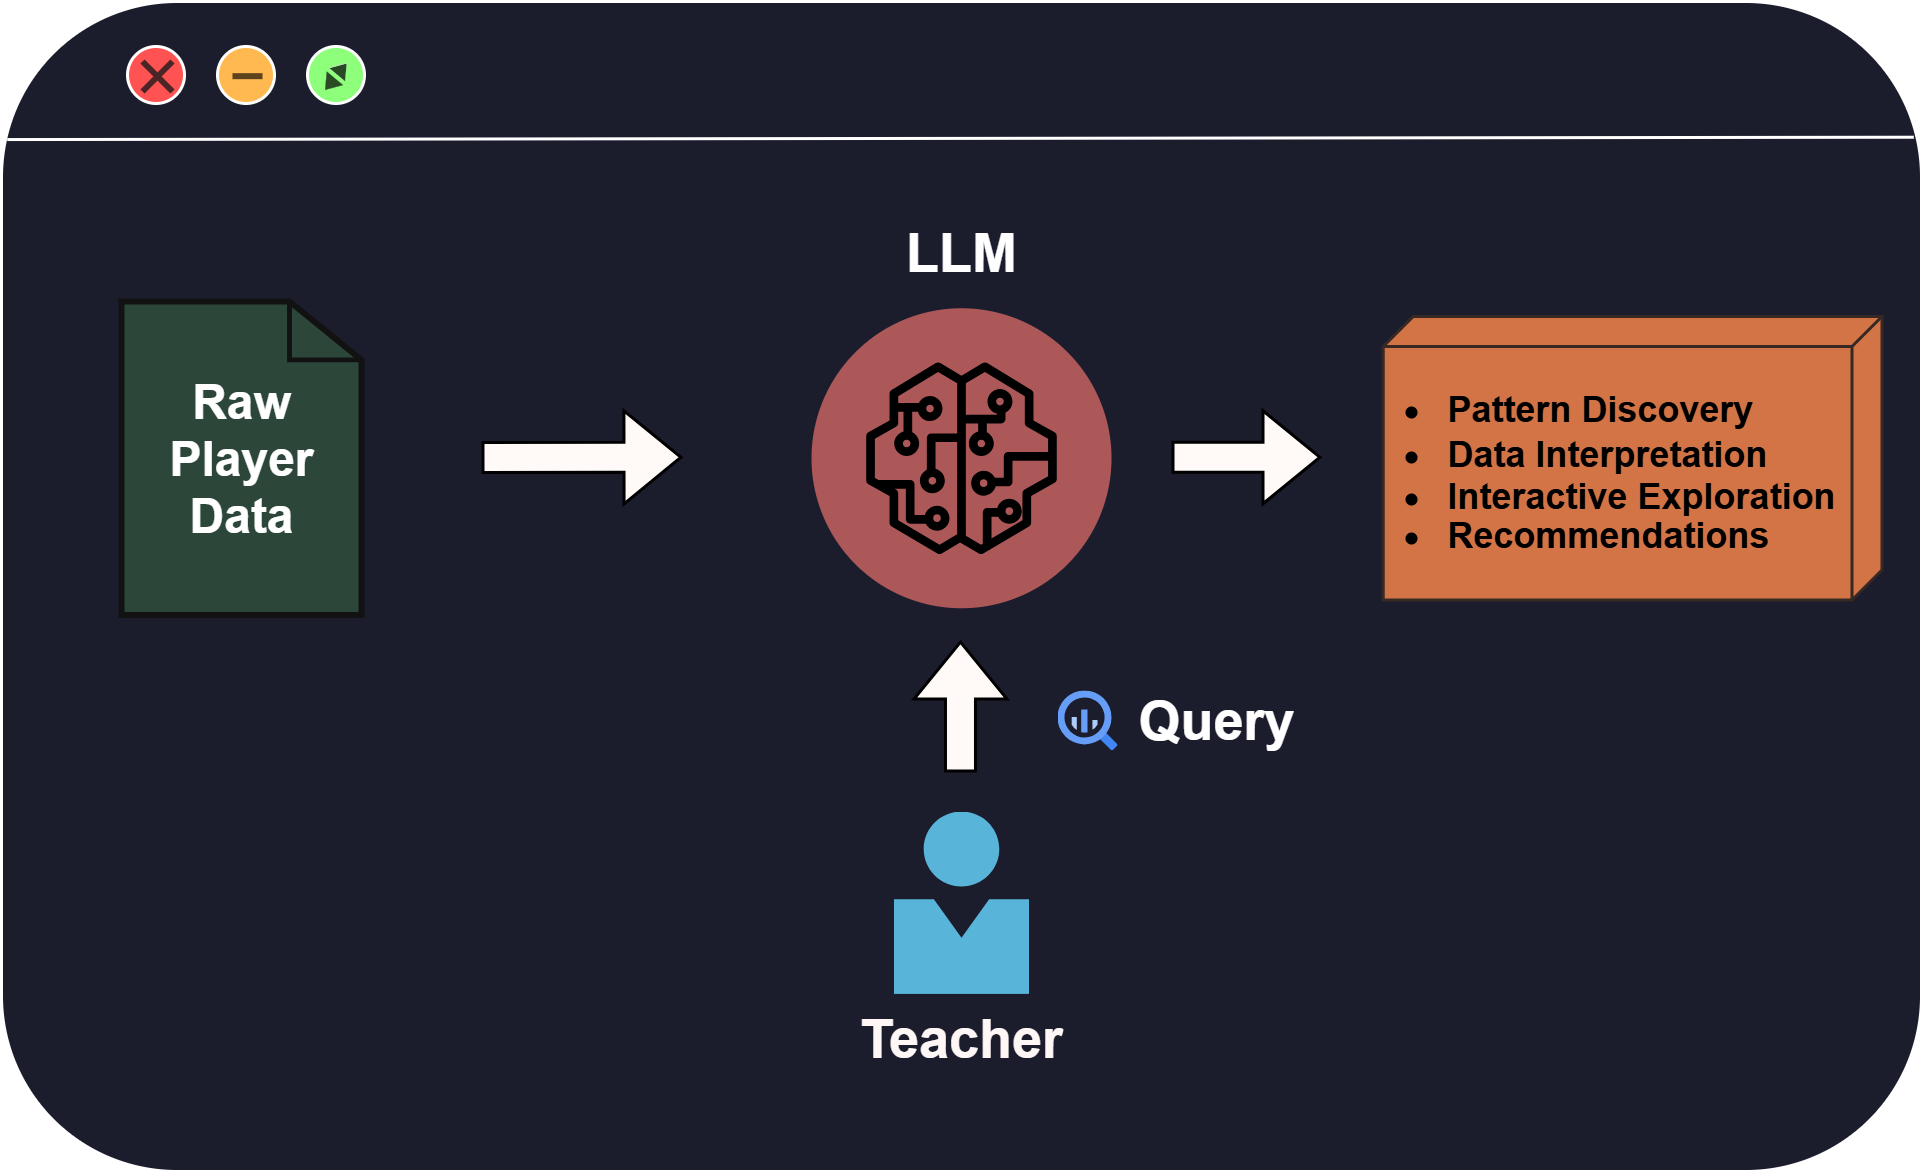

The diagram above was exported from draw.io. Its source (the exported page's mxGraphModel, read from the mxfile embedded in the PNG):
<mxGraphModel dx="1426" dy="751" grid="1" gridSize="10" guides="1" tooltips="1" connect="1" arrows="1" fold="1" page="1" pageScale="1" pageWidth="827" pageHeight="1169" math="0" shadow="0">
  <root>
    <mxCell id="0" />
    <mxCell id="1" parent="0" />
    <mxCell id="SLxwSb5ZaDBBJfzSqSgz-1" value="" style="rounded=1;whiteSpace=wrap;html=1;fillColor=light-dark(#000000,#1B1D2D);movable=1;resizable=1;rotatable=1;deletable=1;editable=1;locked=0;connectable=1;" vertex="1" parent="1">
      <mxGeometry x="60" y="170" width="640" height="390" as="geometry" />
    </mxCell>
    <mxCell id="SLxwSb5ZaDBBJfzSqSgz-2" value="" style="endArrow=none;html=1;rounded=0;movable=1;resizable=1;rotatable=1;deletable=1;editable=1;locked=0;connectable=1;exitX=0.003;exitY=0.118;exitDx=0;exitDy=0;exitPerimeter=0;entryX=0.996;entryY=0.116;entryDx=0;entryDy=0;entryPerimeter=0;" edge="1" parent="1" source="SLxwSb5ZaDBBJfzSqSgz-1" target="SLxwSb5ZaDBBJfzSqSgz-1">
      <mxGeometry width="50" height="50" relative="1" as="geometry">
        <mxPoint x="59.99999999999994" y="210.5999999999999" as="sourcePoint" />
        <mxPoint x="694.2400000000002" y="210.14" as="targetPoint" />
      </mxGeometry>
    </mxCell>
    <mxCell id="SLxwSb5ZaDBBJfzSqSgz-3" value="" style="group" vertex="1" connectable="0" parent="1">
      <mxGeometry x="102" y="185" width="80" height="20" as="geometry" />
    </mxCell>
    <mxCell id="SLxwSb5ZaDBBJfzSqSgz-4" value="" style="group" vertex="1" connectable="0" parent="SLxwSb5ZaDBBJfzSqSgz-3">
      <mxGeometry x="60" width="20" height="20" as="geometry" />
    </mxCell>
    <mxCell id="SLxwSb5ZaDBBJfzSqSgz-5" value="" style="ellipse;whiteSpace=wrap;html=1;aspect=fixed;fillColor=light-dark(#FFFFFF,#8DFF7B);movable=1;resizable=1;rotatable=1;deletable=1;editable=1;locked=0;connectable=1;" vertex="1" parent="SLxwSb5ZaDBBJfzSqSgz-4">
      <mxGeometry width="19" height="19" as="geometry" />
    </mxCell>
    <mxCell id="SLxwSb5ZaDBBJfzSqSgz-6" value="" style="triangle;whiteSpace=wrap;html=1;direction=south;rotation=-140;spacing=1;strokeWidth=0;fillColor=light-dark(#FFFFFF,#284923);movable=1;resizable=1;rotatable=1;deletable=1;editable=1;locked=0;connectable=1;" vertex="1" parent="SLxwSb5ZaDBBJfzSqSgz-4">
      <mxGeometry x="8" y="5" width="7" height="5" as="geometry" />
    </mxCell>
    <mxCell id="SLxwSb5ZaDBBJfzSqSgz-7" value="" style="triangle;whiteSpace=wrap;html=1;direction=south;rotation=40;spacing=1;strokeWidth=0;strokeColor=light-dark(#000000,#35602E);fillColor=light-dark(#FFFFFF,#2A4B24);movable=1;resizable=1;rotatable=1;deletable=1;editable=1;locked=0;connectable=1;" vertex="1" parent="SLxwSb5ZaDBBJfzSqSgz-4">
      <mxGeometry x="4" y="10" width="7" height="5" as="geometry" />
    </mxCell>
    <mxCell id="SLxwSb5ZaDBBJfzSqSgz-8" value="" style="group" vertex="1" connectable="0" parent="SLxwSb5ZaDBBJfzSqSgz-3">
      <mxGeometry x="30" width="20" height="20" as="geometry" />
    </mxCell>
    <mxCell id="SLxwSb5ZaDBBJfzSqSgz-9" value="" style="ellipse;whiteSpace=wrap;html=1;aspect=fixed;fillColor=light-dark(#FFFFFF,#FFB950);" vertex="1" parent="SLxwSb5ZaDBBJfzSqSgz-8">
      <mxGeometry width="19" height="19" as="geometry" />
    </mxCell>
    <mxCell id="SLxwSb5ZaDBBJfzSqSgz-10" value="" style="endArrow=none;html=1;rounded=0;strokeColor=light-dark(#000000,#5D431D);strokeWidth=2;" edge="1" parent="SLxwSb5ZaDBBJfzSqSgz-8">
      <mxGeometry width="50" height="50" relative="1" as="geometry">
        <mxPoint x="5" y="9.889999999999985" as="sourcePoint" />
        <mxPoint x="15" y="9.889999999999985" as="targetPoint" />
      </mxGeometry>
    </mxCell>
    <mxCell id="SLxwSb5ZaDBBJfzSqSgz-11" value="" style="group" vertex="1" connectable="0" parent="SLxwSb5ZaDBBJfzSqSgz-3">
      <mxGeometry width="20" height="20" as="geometry" />
    </mxCell>
    <mxCell id="SLxwSb5ZaDBBJfzSqSgz-12" value="" style="ellipse;whiteSpace=wrap;html=1;aspect=fixed;fillColor=light-dark(#FFFFFF,#FF5252);" vertex="1" parent="SLxwSb5ZaDBBJfzSqSgz-11">
      <mxGeometry width="19" height="19" as="geometry" />
    </mxCell>
    <mxCell id="SLxwSb5ZaDBBJfzSqSgz-13" value="" style="shape=mxgraph.sysml.x;fillColor=light-dark(#FFFFFF,#1D1D1D);strokeColor=light-dark(#000000,#4B2525);strokeWidth=2;" vertex="1" parent="SLxwSb5ZaDBBJfzSqSgz-11">
      <mxGeometry x="5" y="5" width="10" height="10" as="geometry" />
    </mxCell>
    <mxCell id="PzUWt_aklhPvartOqCAC-6" value="" style="ellipse;whiteSpace=wrap;html=1;aspect=fixed;fillColor=light-dark(#FFFFFF,#AC5858);strokeColor=none;" parent="1" vertex="1">
      <mxGeometry x="330" y="272.25" width="100" height="100" as="geometry" />
    </mxCell>
    <mxCell id="PzUWt_aklhPvartOqCAC-4" value="" style="shape=flexArrow;endArrow=classic;html=1;rounded=0;strokeColor=light-dark(#000000,#000000);fillColor=light-dark(#FFFFFF,#FFF9F8);" parent="1" edge="1">
      <mxGeometry width="50" height="50" relative="1" as="geometry">
        <mxPoint x="220" y="322" as="sourcePoint" />
        <mxPoint x="287" y="321.91" as="targetPoint" />
      </mxGeometry>
    </mxCell>
    <mxCell id="PzUWt_aklhPvartOqCAC-1" value="&lt;div&gt;&lt;br&gt;&lt;/div&gt;&lt;div&gt;&lt;br&gt;&lt;/div&gt;&lt;div&gt;&lt;br&gt;&lt;/div&gt;" style="shape=mxgraph.cisco.misc.page_icon;html=1;pointerEvents=1;dashed=0;fillColor=light-dark(#036897,#2D463A);strokeColor=#ffffff;strokeWidth=2;verticalLabelPosition=bottom;verticalAlign=top;align=center;outlineConnect=0;" parent="1" vertex="1">
      <mxGeometry x="100" y="270" width="80" height="104.5" as="geometry" />
    </mxCell>
    <mxCell id="PzUWt_aklhPvartOqCAC-3" value="&lt;b&gt;&lt;font&gt;Raw Player Data&lt;/font&gt;&lt;/b&gt;" style="text;strokeColor=none;fillColor=none;align=center;verticalAlign=middle;spacingLeft=4;spacingRight=4;overflow=hidden;points=[[0,0.5],[1,0.5]];portConstraint=eastwest;rotatable=0;whiteSpace=wrap;html=1;fontSize=16;" parent="1" vertex="1">
      <mxGeometry x="110" y="288.75" width="60" height="67" as="geometry" />
    </mxCell>
    <mxCell id="PzUWt_aklhPvartOqCAC-7" value="" style="sketch=0;outlineConnect=0;fontColor=#232F3E;gradientColor=none;fillColor=light-dark(#000000,#000000);strokeColor=none;dashed=0;verticalLabelPosition=bottom;verticalAlign=top;align=center;html=1;fontSize=12;fontStyle=0;aspect=fixed;pointerEvents=1;shape=mxgraph.aws4.sagemaker_model;" parent="1" vertex="1">
      <mxGeometry x="348" y="290.25" width="64" height="64" as="geometry" />
    </mxCell>
    <mxCell id="PzUWt_aklhPvartOqCAC-9" value="" style="shape=flexArrow;endArrow=classic;html=1;rounded=0;strokeColor=light-dark(#000000,#000000);fillColor=light-dark(#FFFFFF,#FFF9F8);" parent="1" edge="1">
      <mxGeometry width="50" height="50" relative="1" as="geometry">
        <mxPoint x="379.65999999999997" y="427" as="sourcePoint" />
        <mxPoint x="379.65999999999997" y="383" as="targetPoint" />
      </mxGeometry>
    </mxCell>
    <mxCell id="PzUWt_aklhPvartOqCAC-11" value="" style="image;sketch=0;aspect=fixed;html=1;points=[];align=center;fontSize=12;image=img/lib/mscae/Person.svg;" parent="1" vertex="1">
      <mxGeometry x="357.5" y="440" width="45" height="60.8" as="geometry" />
    </mxCell>
    <mxCell id="PzUWt_aklhPvartOqCAC-12" value="&lt;b&gt;&lt;font&gt;Teacher&lt;/font&gt;&lt;/b&gt;" style="text;strokeColor=none;fillColor=none;align=center;verticalAlign=middle;spacingLeft=4;spacingRight=4;overflow=hidden;points=[[0,0.5],[1,0.5]];portConstraint=eastwest;rotatable=0;whiteSpace=wrap;html=1;fontSize=18;fontColor=light-dark(#000000,#FFF6F6);" parent="1" vertex="1">
      <mxGeometry x="341" y="502" width="78" height="27" as="geometry" />
    </mxCell>
    <mxCell id="PzUWt_aklhPvartOqCAC-13" value="&lt;b&gt;&lt;font&gt;LLM&lt;/font&gt;&lt;/b&gt;" style="text;strokeColor=none;fillColor=none;align=center;verticalAlign=middle;spacingLeft=4;spacingRight=4;overflow=hidden;points=[[0,0.5],[1,0.5]];portConstraint=eastwest;rotatable=0;whiteSpace=wrap;html=1;fontSize=18;fontColor=light-dark(#000000,#FFFFFF);" parent="1" vertex="1">
      <mxGeometry x="341" y="240" width="78" height="27" as="geometry" />
    </mxCell>
    <mxCell id="PzUWt_aklhPvartOqCAC-17" value="" style="group;fontColor=light-dark(#000000,#000000);fontSize=17;" parent="1" vertex="1" connectable="0">
      <mxGeometry x="412" y="396" width="96" height="28" as="geometry" />
    </mxCell>
    <mxCell id="PzUWt_aklhPvartOqCAC-14" value="&lt;b&gt;&lt;font&gt;Query&lt;/font&gt;&lt;/b&gt;" style="text;strokeColor=none;fillColor=none;align=center;verticalAlign=middle;spacingLeft=4;spacingRight=4;overflow=hidden;points=[[0,0.5],[1,0.5]];portConstraint=eastwest;rotatable=0;whiteSpace=wrap;html=1;fontSize=18;fontColor=light-dark(#000000,#FFFFFF);" parent="PzUWt_aklhPvartOqCAC-17" vertex="1">
      <mxGeometry x="14" width="78" height="28" as="geometry" />
    </mxCell>
    <mxCell id="PzUWt_aklhPvartOqCAC-16" value="" style="editableCssRules=.*;html=1;shape=image;verticalLabelPosition=bottom;labelBackgroundColor=#ffffff;verticalAlign=top;aspect=fixed;imageAspect=0;image=data:image/svg+xml,(base64 omitted: 1156 chars);" parent="PzUWt_aklhPvartOqCAC-17" vertex="1">
      <mxGeometry y="3.6296296296296293" width="20" height="20" as="geometry" />
    </mxCell>
    <mxCell id="PzUWt_aklhPvartOqCAC-19" value="" style="shape=flexArrow;endArrow=classic;html=1;rounded=0;strokeColor=light-dark(#000000,#000000);fillColor=light-dark(#FFFFFF,#FFF9F8);" parent="1" edge="1">
      <mxGeometry width="50" height="50" relative="1" as="geometry">
        <mxPoint x="450" y="321.90999999999997" as="sourcePoint" />
        <mxPoint x="500" y="321.90999999999997" as="targetPoint" />
      </mxGeometry>
    </mxCell>
    <mxCell id="PzUWt_aklhPvartOqCAC-22" value="" style="group;fillColor=none;strokeColor=none;" parent="1" vertex="1" connectable="0">
      <mxGeometry x="500" y="275" width="190" height="94.5" as="geometry" />
    </mxCell>
    <mxCell id="PzUWt_aklhPvartOqCAC-20" value="&lt;div&gt;&lt;br&gt;&lt;/div&gt;" style="verticalAlign=top;align=left;spacingTop=8;spacingLeft=2;spacingRight=12;shape=cube;size=10;direction=south;fontStyle=4;html=1;whiteSpace=wrap;fillColor=light-dark(#A0522D,#D27446);fontColor=#ffffff;strokeColor=light-dark(#6D1F00,#372823);" parent="PzUWt_aklhPvartOqCAC-22" vertex="1">
      <mxGeometry x="20.583333333333332" width="166.25" height="94.5" as="geometry" />
    </mxCell>
    <mxCell id="PzUWt_aklhPvartOqCAC-21" value="&lt;ul&gt;&lt;li&gt;&lt;b&gt;Pattern Discovery&lt;/b&gt;&lt;/li&gt;&lt;li&gt;&lt;b&gt;Data Interpretation&lt;/b&gt;&lt;/li&gt;&lt;li&gt;&lt;b&gt;Interactive Exploration&lt;/b&gt;&lt;/li&gt;&lt;li style=&quot;line-height: 110%;&quot;&gt;&lt;b&gt;Recommendations&lt;/b&gt;&lt;/li&gt;&lt;/ul&gt;" style="text;html=1;align=left;verticalAlign=middle;whiteSpace=wrap;rounded=0;fontColor=light-dark(#000000,#000000);spacing=0;" parent="PzUWt_aklhPvartOqCAC-22" vertex="1">
      <mxGeometry x="2" y="12" width="190" height="79.75" as="geometry" />
    </mxCell>
  </root>
</mxGraphModel>